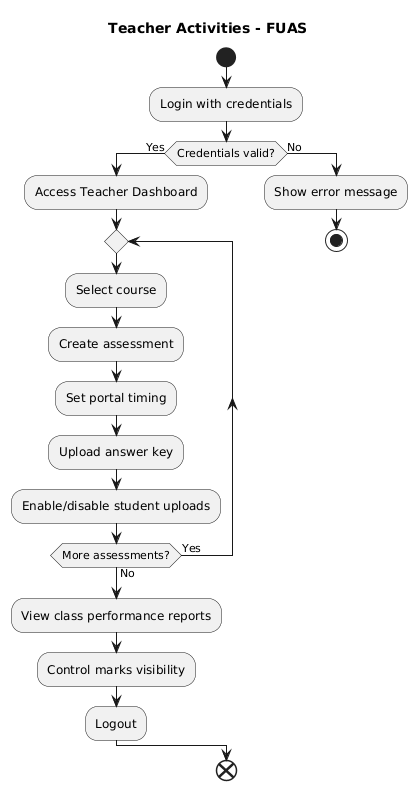

The diagram above was rendered by PlantUML. Its source (embedded in the PNG):
@startuml
title Teacher Activities - FUAS

|Teacher|
start
:Login with credentials;
if (Credentials valid?) then (Yes)
  :Access Teacher Dashboard;
  repeat
    :Select course;
    :Create assessment;
    :Set portal timing;
    :Upload answer key;
    :Enable/disable student uploads;
  repeat while (More assessments?) is (Yes) not (No)
  :View class performance reports;
  :Control marks visibility;
  :Logout;
else (No)
  :Show error message;
  stop
endif
end
@enduml